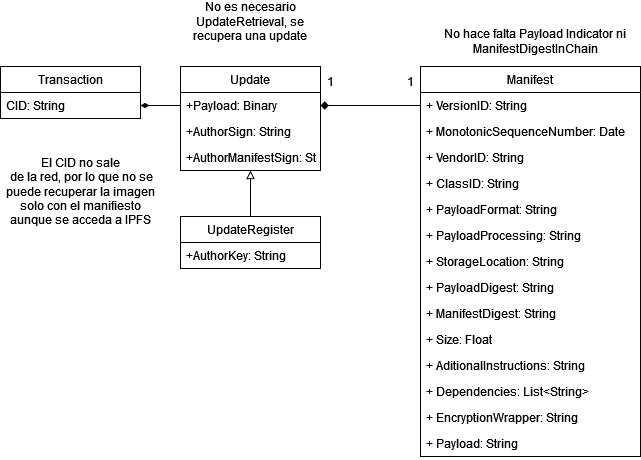

The diagram above was exported from draw.io. Its source (the exported page's mxGraphModel, read from the mxfile embedded in the PNG):
<mxGraphModel dx="1621" dy="683" grid="1" gridSize="10" guides="1" tooltips="1" connect="1" arrows="1" fold="1" page="1" pageScale="1" pageWidth="827" pageHeight="1169" math="0" shadow="0">
  <root>
    <mxCell id="WIyWlLk6GJQsqaUBKTNV-0" />
    <mxCell id="WIyWlLk6GJQsqaUBKTNV-1" parent="WIyWlLk6GJQsqaUBKTNV-0" />
    <mxCell id="cRvXJBSxjH1CWa1otkGa-0" value="Manifest" style="swimlane;fontStyle=0;childLayout=stackLayout;horizontal=1;startSize=26;fillColor=none;horizontalStack=0;resizeParent=1;resizeParentMax=0;resizeLast=0;collapsible=1;marginBottom=0;" parent="WIyWlLk6GJQsqaUBKTNV-1" vertex="1">
      <mxGeometry x="220" y="280" width="220" height="390" as="geometry" />
    </mxCell>
    <mxCell id="cRvXJBSxjH1CWa1otkGa-1" value="+ VersionID: String" style="text;strokeColor=none;fillColor=none;align=left;verticalAlign=top;spacingLeft=4;spacingRight=4;overflow=hidden;rotatable=0;points=[[0,0.5],[1,0.5]];portConstraint=eastwest;" parent="cRvXJBSxjH1CWa1otkGa-0" vertex="1">
      <mxGeometry y="26" width="220" height="26" as="geometry" />
    </mxCell>
    <mxCell id="cRvXJBSxjH1CWa1otkGa-2" value="+ MonotonicSequenceNumber: Date" style="text;strokeColor=none;fillColor=none;align=left;verticalAlign=top;spacingLeft=4;spacingRight=4;overflow=hidden;rotatable=0;points=[[0,0.5],[1,0.5]];portConstraint=eastwest;" parent="cRvXJBSxjH1CWa1otkGa-0" vertex="1">
      <mxGeometry y="52" width="220" height="26" as="geometry" />
    </mxCell>
    <mxCell id="cRvXJBSxjH1CWa1otkGa-3" value="+ VendorID: String" style="text;strokeColor=none;fillColor=none;align=left;verticalAlign=top;spacingLeft=4;spacingRight=4;overflow=hidden;rotatable=0;points=[[0,0.5],[1,0.5]];portConstraint=eastwest;" parent="cRvXJBSxjH1CWa1otkGa-0" vertex="1">
      <mxGeometry y="78" width="220" height="26" as="geometry" />
    </mxCell>
    <mxCell id="cRvXJBSxjH1CWa1otkGa-4" value="+ ClassID: String" style="text;strokeColor=none;fillColor=none;align=left;verticalAlign=top;spacingLeft=4;spacingRight=4;overflow=hidden;rotatable=0;points=[[0,0.5],[1,0.5]];portConstraint=eastwest;" parent="cRvXJBSxjH1CWa1otkGa-0" vertex="1">
      <mxGeometry y="104" width="220" height="26" as="geometry" />
    </mxCell>
    <mxCell id="cRvXJBSxjH1CWa1otkGa-11" value="+ PayloadFormat: String" style="text;strokeColor=none;fillColor=none;align=left;verticalAlign=top;spacingLeft=4;spacingRight=4;overflow=hidden;rotatable=0;points=[[0,0.5],[1,0.5]];portConstraint=eastwest;" parent="cRvXJBSxjH1CWa1otkGa-0" vertex="1">
      <mxGeometry y="130" width="220" height="26" as="geometry" />
    </mxCell>
    <mxCell id="cRvXJBSxjH1CWa1otkGa-10" value="+ PayloadProcessing: String" style="text;strokeColor=none;fillColor=none;align=left;verticalAlign=top;spacingLeft=4;spacingRight=4;overflow=hidden;rotatable=0;points=[[0,0.5],[1,0.5]];portConstraint=eastwest;" parent="cRvXJBSxjH1CWa1otkGa-0" vertex="1">
      <mxGeometry y="156" width="220" height="26" as="geometry" />
    </mxCell>
    <mxCell id="cRvXJBSxjH1CWa1otkGa-9" value="+ StorageLocation: String" style="text;strokeColor=none;fillColor=none;align=left;verticalAlign=top;spacingLeft=4;spacingRight=4;overflow=hidden;rotatable=0;points=[[0,0.5],[1,0.5]];portConstraint=eastwest;" parent="cRvXJBSxjH1CWa1otkGa-0" vertex="1">
      <mxGeometry y="182" width="220" height="26" as="geometry" />
    </mxCell>
    <mxCell id="cRvXJBSxjH1CWa1otkGa-7" value="+ PayloadDigest: String" style="text;strokeColor=none;fillColor=none;align=left;verticalAlign=top;spacingLeft=4;spacingRight=4;overflow=hidden;rotatable=0;points=[[0,0.5],[1,0.5]];portConstraint=eastwest;" parent="cRvXJBSxjH1CWa1otkGa-0" vertex="1">
      <mxGeometry y="208" width="220" height="26" as="geometry" />
    </mxCell>
    <mxCell id="cRvXJBSxjH1CWa1otkGa-16" value="+ ManifestDigest: String" style="text;strokeColor=none;fillColor=none;align=left;verticalAlign=top;spacingLeft=4;spacingRight=4;overflow=hidden;rotatable=0;points=[[0,0.5],[1,0.5]];portConstraint=eastwest;" parent="cRvXJBSxjH1CWa1otkGa-0" vertex="1">
      <mxGeometry y="234" width="220" height="26" as="geometry" />
    </mxCell>
    <mxCell id="cRvXJBSxjH1CWa1otkGa-6" value="+ Size: Float" style="text;strokeColor=none;fillColor=none;align=left;verticalAlign=top;spacingLeft=4;spacingRight=4;overflow=hidden;rotatable=0;points=[[0,0.5],[1,0.5]];portConstraint=eastwest;" parent="cRvXJBSxjH1CWa1otkGa-0" vertex="1">
      <mxGeometry y="260" width="220" height="26" as="geometry" />
    </mxCell>
    <mxCell id="cRvXJBSxjH1CWa1otkGa-5" value="+ AditionalInstructions: String" style="text;strokeColor=none;fillColor=none;align=left;verticalAlign=top;spacingLeft=4;spacingRight=4;overflow=hidden;rotatable=0;points=[[0,0.5],[1,0.5]];portConstraint=eastwest;" parent="cRvXJBSxjH1CWa1otkGa-0" vertex="1">
      <mxGeometry y="286" width="220" height="26" as="geometry" />
    </mxCell>
    <mxCell id="cRvXJBSxjH1CWa1otkGa-13" value="+ Dependencies: List&lt;String&gt;" style="text;strokeColor=none;fillColor=none;align=left;verticalAlign=top;spacingLeft=4;spacingRight=4;overflow=hidden;rotatable=0;points=[[0,0.5],[1,0.5]];portConstraint=eastwest;" parent="cRvXJBSxjH1CWa1otkGa-0" vertex="1">
      <mxGeometry y="312" width="220" height="26" as="geometry" />
    </mxCell>
    <mxCell id="cRvXJBSxjH1CWa1otkGa-12" value="+ EncryptionWrapper: String" style="text;strokeColor=none;fillColor=none;align=left;verticalAlign=top;spacingLeft=4;spacingRight=4;overflow=hidden;rotatable=0;points=[[0,0.5],[1,0.5]];portConstraint=eastwest;" parent="cRvXJBSxjH1CWa1otkGa-0" vertex="1">
      <mxGeometry y="338" width="220" height="26" as="geometry" />
    </mxCell>
    <mxCell id="cRvXJBSxjH1CWa1otkGa-14" value="+ Payload: String" style="text;strokeColor=none;fillColor=none;align=left;verticalAlign=top;spacingLeft=4;spacingRight=4;overflow=hidden;rotatable=0;points=[[0,0.5],[1,0.5]];portConstraint=eastwest;" parent="cRvXJBSxjH1CWa1otkGa-0" vertex="1">
      <mxGeometry y="364" width="220" height="26" as="geometry" />
    </mxCell>
    <mxCell id="cRvXJBSxjH1CWa1otkGa-17" value="Update" style="swimlane;fontStyle=0;childLayout=stackLayout;horizontal=1;startSize=26;fillColor=none;horizontalStack=0;resizeParent=1;resizeParentMax=0;resizeLast=0;collapsible=1;marginBottom=0;" parent="WIyWlLk6GJQsqaUBKTNV-1" vertex="1">
      <mxGeometry x="-20" y="280" width="140" height="104" as="geometry" />
    </mxCell>
    <mxCell id="cRvXJBSxjH1CWa1otkGa-20" value="+Payload: Binary" style="text;strokeColor=none;fillColor=none;align=left;verticalAlign=top;spacingLeft=4;spacingRight=4;overflow=hidden;rotatable=0;points=[[0,0.5],[1,0.5]];portConstraint=eastwest;" parent="cRvXJBSxjH1CWa1otkGa-17" vertex="1">
      <mxGeometry y="26" width="140" height="26" as="geometry" />
    </mxCell>
    <mxCell id="zquJN5j_Hhdo7x4ICGKE-13" value="+AuthorSign: String" style="text;strokeColor=none;fillColor=none;align=left;verticalAlign=top;spacingLeft=4;spacingRight=4;overflow=hidden;rotatable=0;points=[[0,0.5],[1,0.5]];portConstraint=eastwest;" vertex="1" parent="cRvXJBSxjH1CWa1otkGa-17">
      <mxGeometry y="52" width="140" height="26" as="geometry" />
    </mxCell>
    <mxCell id="zquJN5j_Hhdo7x4ICGKE-19" value="+AuthorManifestSign: String" style="text;strokeColor=none;fillColor=none;align=left;verticalAlign=top;spacingLeft=4;spacingRight=4;overflow=hidden;rotatable=0;points=[[0,0.5],[1,0.5]];portConstraint=eastwest;" vertex="1" parent="cRvXJBSxjH1CWa1otkGa-17">
      <mxGeometry y="78" width="140" height="26" as="geometry" />
    </mxCell>
    <mxCell id="cRvXJBSxjH1CWa1otkGa-21" style="edgeStyle=orthogonalEdgeStyle;rounded=0;orthogonalLoop=1;jettySize=auto;html=1;exitX=0;exitY=0.5;exitDx=0;exitDy=0;entryX=1;entryY=0.5;entryDx=0;entryDy=0;endArrow=diamond;endFill=1;" parent="WIyWlLk6GJQsqaUBKTNV-1" source="cRvXJBSxjH1CWa1otkGa-1" target="cRvXJBSxjH1CWa1otkGa-20" edge="1">
      <mxGeometry relative="1" as="geometry">
        <mxPoint x="160" y="317" as="targetPoint" />
      </mxGeometry>
    </mxCell>
    <mxCell id="cRvXJBSxjH1CWa1otkGa-22" value="1" style="text;html=1;strokeColor=none;fillColor=none;align=center;verticalAlign=middle;whiteSpace=wrap;rounded=0;" parent="WIyWlLk6GJQsqaUBKTNV-1" vertex="1">
      <mxGeometry x="100" y="280" width="60" height="30" as="geometry" />
    </mxCell>
    <mxCell id="cRvXJBSxjH1CWa1otkGa-23" value="1" style="text;html=1;strokeColor=none;fillColor=none;align=center;verticalAlign=middle;whiteSpace=wrap;rounded=0;" parent="WIyWlLk6GJQsqaUBKTNV-1" vertex="1">
      <mxGeometry x="190" y="280" width="40" height="30" as="geometry" />
    </mxCell>
    <mxCell id="zquJN5j_Hhdo7x4ICGKE-8" style="edgeStyle=orthogonalEdgeStyle;rounded=0;orthogonalLoop=1;jettySize=auto;html=1;exitX=0.5;exitY=0;exitDx=0;exitDy=0;endArrow=block;endFill=0;entryX=0.5;entryY=1;entryDx=0;entryDy=0;" edge="1" parent="WIyWlLk6GJQsqaUBKTNV-1" source="zquJN5j_Hhdo7x4ICGKE-1" target="cRvXJBSxjH1CWa1otkGa-17">
      <mxGeometry relative="1" as="geometry">
        <mxPoint x="49" y="360" as="targetPoint" />
      </mxGeometry>
    </mxCell>
    <mxCell id="zquJN5j_Hhdo7x4ICGKE-1" value="UpdateRegister" style="swimlane;fontStyle=0;childLayout=stackLayout;horizontal=1;startSize=26;fillColor=none;horizontalStack=0;resizeParent=1;resizeParentMax=0;resizeLast=0;collapsible=1;marginBottom=0;" vertex="1" parent="WIyWlLk6GJQsqaUBKTNV-1">
      <mxGeometry x="-20" y="430" width="140" height="52" as="geometry" />
    </mxCell>
    <mxCell id="zquJN5j_Hhdo7x4ICGKE-2" value="+AuthorKey: String" style="text;strokeColor=none;fillColor=none;align=left;verticalAlign=top;spacingLeft=4;spacingRight=4;overflow=hidden;rotatable=0;points=[[0,0.5],[1,0.5]];portConstraint=eastwest;" vertex="1" parent="zquJN5j_Hhdo7x4ICGKE-1">
      <mxGeometry y="26" width="140" height="26" as="geometry" />
    </mxCell>
    <mxCell id="zquJN5j_Hhdo7x4ICGKE-14" value="Transaction" style="swimlane;fontStyle=0;childLayout=stackLayout;horizontal=1;startSize=26;fillColor=none;horizontalStack=0;resizeParent=1;resizeParentMax=0;resizeLast=0;collapsible=1;marginBottom=0;" vertex="1" parent="WIyWlLk6GJQsqaUBKTNV-1">
      <mxGeometry x="-200" y="280" width="140" height="52" as="geometry" />
    </mxCell>
    <mxCell id="zquJN5j_Hhdo7x4ICGKE-15" value="CID: String" style="text;strokeColor=none;fillColor=none;align=left;verticalAlign=top;spacingLeft=4;spacingRight=4;overflow=hidden;rotatable=0;points=[[0,0.5],[1,0.5]];portConstraint=eastwest;" vertex="1" parent="zquJN5j_Hhdo7x4ICGKE-14">
      <mxGeometry y="26" width="140" height="26" as="geometry" />
    </mxCell>
    <mxCell id="zquJN5j_Hhdo7x4ICGKE-18" style="edgeStyle=orthogonalEdgeStyle;rounded=0;orthogonalLoop=1;jettySize=auto;html=1;exitX=0;exitY=0.5;exitDx=0;exitDy=0;entryX=1;entryY=0.5;entryDx=0;entryDy=0;endArrow=diamondThin;endFill=1;" edge="1" parent="WIyWlLk6GJQsqaUBKTNV-1" source="cRvXJBSxjH1CWa1otkGa-20" target="zquJN5j_Hhdo7x4ICGKE-15">
      <mxGeometry relative="1" as="geometry" />
    </mxCell>
    <mxCell id="zquJN5j_Hhdo7x4ICGKE-20" value="No hace falta Payload Indicator ni ManifestDigestInChain" style="text;html=1;strokeColor=none;fillColor=none;align=center;verticalAlign=middle;whiteSpace=wrap;rounded=0;" vertex="1" parent="WIyWlLk6GJQsqaUBKTNV-1">
      <mxGeometry x="230" y="240" width="210" height="30" as="geometry" />
    </mxCell>
    <mxCell id="zquJN5j_Hhdo7x4ICGKE-21" value="No es necesario UpdateRetrieval, se recupera una update" style="text;html=1;strokeColor=none;fillColor=none;align=center;verticalAlign=middle;whiteSpace=wrap;rounded=0;" vertex="1" parent="WIyWlLk6GJQsqaUBKTNV-1">
      <mxGeometry x="-20" y="220" width="140" height="30" as="geometry" />
    </mxCell>
    <mxCell id="zquJN5j_Hhdo7x4ICGKE-22" value="&lt;div&gt;El CID no sale&lt;/div&gt;&lt;div&gt;&amp;nbsp;de la red, por lo que no se puede recuperar la imagen solo con el manifiesto aunque se acceda a IPFS&lt;/div&gt;" style="text;html=1;strokeColor=none;fillColor=none;align=center;verticalAlign=middle;whiteSpace=wrap;rounded=0;" vertex="1" parent="WIyWlLk6GJQsqaUBKTNV-1">
      <mxGeometry x="-200" y="360" width="160" height="90" as="geometry" />
    </mxCell>
  </root>
</mxGraphModel>